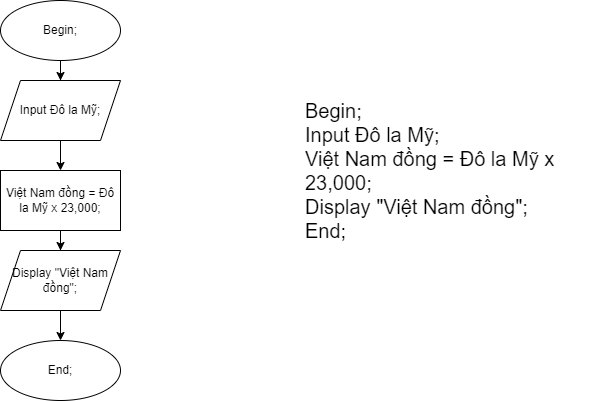

The diagram above was exported from draw.io. Its source (the exported page's mxGraphModel, read from the mxfile embedded in the PNG):
<mxGraphModel dx="1038" dy="513" grid="1" gridSize="10" guides="1" tooltips="1" connect="1" arrows="1" fold="1" page="1" pageScale="1" pageWidth="827" pageHeight="1169" math="0" shadow="0">
  <root>
    <mxCell id="0" />
    <mxCell id="1" parent="0" />
    <mxCell id="LC4r8K4031XJbrcetT_E-3" value="" style="edgeStyle=orthogonalEdgeStyle;rounded=0;orthogonalLoop=1;jettySize=auto;html=1;" edge="1" parent="1" source="LC4r8K4031XJbrcetT_E-1" target="LC4r8K4031XJbrcetT_E-2">
      <mxGeometry relative="1" as="geometry" />
    </mxCell>
    <mxCell id="LC4r8K4031XJbrcetT_E-1" value="Begin;" style="ellipse;whiteSpace=wrap;html=1;" vertex="1" parent="1">
      <mxGeometry x="80" y="40" width="120" height="60" as="geometry" />
    </mxCell>
    <mxCell id="LC4r8K4031XJbrcetT_E-5" value="" style="edgeStyle=orthogonalEdgeStyle;rounded=0;orthogonalLoop=1;jettySize=auto;html=1;" edge="1" parent="1" source="LC4r8K4031XJbrcetT_E-2" target="LC4r8K4031XJbrcetT_E-4">
      <mxGeometry relative="1" as="geometry" />
    </mxCell>
    <mxCell id="LC4r8K4031XJbrcetT_E-2" value="Input Đô la Mỹ;" style="shape=parallelogram;perimeter=parallelogramPerimeter;whiteSpace=wrap;html=1;fixedSize=1;" vertex="1" parent="1">
      <mxGeometry x="80" y="120" width="120" height="60" as="geometry" />
    </mxCell>
    <mxCell id="LC4r8K4031XJbrcetT_E-7" value="" style="edgeStyle=orthogonalEdgeStyle;rounded=0;orthogonalLoop=1;jettySize=auto;html=1;" edge="1" parent="1" source="LC4r8K4031XJbrcetT_E-4" target="LC4r8K4031XJbrcetT_E-6">
      <mxGeometry relative="1" as="geometry" />
    </mxCell>
    <mxCell id="LC4r8K4031XJbrcetT_E-4" value="Việt Nam đồng = Đô la Mỹ x 23,000;" style="whiteSpace=wrap;html=1;" vertex="1" parent="1">
      <mxGeometry x="80" y="210" width="120" height="60" as="geometry" />
    </mxCell>
    <mxCell id="LC4r8K4031XJbrcetT_E-9" value="" style="edgeStyle=orthogonalEdgeStyle;rounded=0;orthogonalLoop=1;jettySize=auto;html=1;" edge="1" parent="1" source="LC4r8K4031XJbrcetT_E-6" target="LC4r8K4031XJbrcetT_E-8">
      <mxGeometry relative="1" as="geometry" />
    </mxCell>
    <mxCell id="LC4r8K4031XJbrcetT_E-6" value="Display &quot;Việt Nam đồng&quot;;" style="shape=parallelogram;perimeter=parallelogramPerimeter;whiteSpace=wrap;html=1;fixedSize=1;" vertex="1" parent="1">
      <mxGeometry x="80" y="290" width="120" height="60" as="geometry" />
    </mxCell>
    <mxCell id="LC4r8K4031XJbrcetT_E-8" value="End;" style="ellipse;whiteSpace=wrap;html=1;" vertex="1" parent="1">
      <mxGeometry x="80" y="380" width="120" height="60" as="geometry" />
    </mxCell>
    <mxCell id="LC4r8K4031XJbrcetT_E-10" value="Begin;&lt;br&gt;Input Đô la Mỹ;&lt;br&gt;Việt Nam đồng = Đô la Mỹ x 23,000;&lt;br&gt;Display &quot;Việt Nam đồng&quot;;&lt;br&gt;End;" style="text;html=1;strokeColor=none;fillColor=none;align=left;verticalAlign=middle;whiteSpace=wrap;rounded=0;spacingTop=2;spacingLeft=3;spacingBottom=3;spacingRight=3;fontSize=20;" vertex="1" parent="1">
      <mxGeometry x="380" y="50" width="300" height="320" as="geometry" />
    </mxCell>
  </root>
</mxGraphModel>